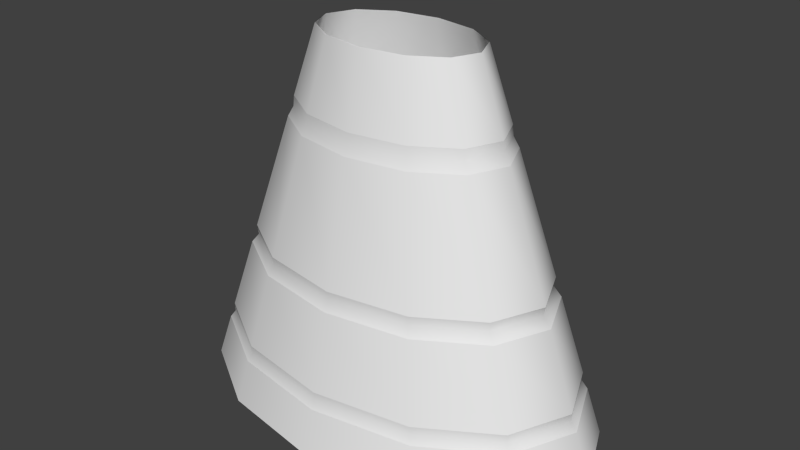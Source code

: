 # Source: Skirt.blend  (saved by Blender 2.73.0; exported with 4.5.12 LTS)
import bpy
from mathutils import Matrix  # noqa: F401  (used for matrix-valued properties, if any)

bpy.ops.wm.read_factory_settings(use_empty=True)
scene = bpy.context.scene
scene.name = 'Scene'

# ---- collections
col_collection_1 = bpy.data.collections.new('Collection 1'); scene.collection.children.link(col_collection_1)

# ---- world
world_world = bpy.data.worlds.new('World'); scene.world = world_world
world_world.color = (0.05088, 0.05088, 0.05088)
world_world.use_sun_shadow = False
world_world.sun_shadow_jitter_overblur = 0.0
world_world.cycles.sampling_method = 'MANUAL'
world_world.cycles.sample_map_resolution = 256

# ---- meshes
me_circle_002 = bpy.data.meshes.new('Circle.002')
me_circle_002.from_pydata([(0.0, 1.0, 0.0), (-0.5, 0.866, 0.0), (-0.866, 0.5, 0.0), (-1.0, -4.371e-08, 0.0), (-0.866, -0.5, 0.0), (-0.5, -0.866, 0.0), (-1.51e-07, -1.0, 0.0), (0.5, -0.866, 0.0), (0.866, -0.5, 0.0), (1.0, -4.649e-07, 0.0), (0.866, 0.5, 0.0), (0.5, 0.866, 0.0), (-1.527e-08, 2.537, -2.43), (-1.269, 2.197, -2.43), (-2.197, 1.269, -2.43), (-2.537, 1.029e-07, -2.43), (-2.197, -1.269, -2.43), (-1.269, -2.197, -2.43), (-3.983e-07, -2.537, -2.43), (1.269, -2.197, -2.43), (2.197, -1.269, -2.43), (2.537, -9.657e-07, -2.43), (2.197, 1.269, -2.43), (1.269, 2.197, -2.43), (0.6467, 1.12, -0.4638), (-2.913e-09, 1.293, -0.4638), (1.12, 0.6467, -0.4638), (1.293, -5.605e-07, -0.4638), (1.12, -0.6467, -0.4638), (0.6467, -1.12, -0.4638), (-1.982e-07, -1.293, -0.4638), (-0.6467, -1.12, -0.4638), (-1.12, -0.6467, -0.4638), (-1.293, -1.574e-08, -0.4638), (-1.12, 0.6467, -0.4638), (-0.6467, 1.12, -0.4638), (-3.769e-09, 1.379, -0.5999), (0.6897, 1.195, -0.5999), (1.195, 0.6897, -0.5999), (1.379, -5.885e-07, -0.5999), (1.195, -0.6897, -0.5999), (0.6897, -1.195, -0.5999), (-2.121e-07, -1.379, -0.5999), (-0.6897, -1.195, -0.5999), (-1.195, -0.6897, -0.5999), (-1.379, -7.526e-09, -0.5999), (-1.195, 0.6897, -0.5999), (-0.6897, 1.195, -0.5999), (-9.517e-09, 1.958, -1.515), (0.9791, 1.696, -1.515), (1.696, 0.9791, -1.515), (1.958, -7.771e-07, -1.515), (1.696, -0.9791, -1.515), (0.9791, -1.696, -1.515), (-3.052e-07, -1.958, -1.515), (-0.9791, -1.696, -1.515), (-1.696, -0.9791, -1.515), (-1.958, 4.767e-08, -1.515), (-1.696, 0.9791, -1.515), (-0.9791, 1.696, -1.515), (0.939, 1.626, -1.388), (1.626, 0.939, -1.388), (1.878, -7.51e-07, -1.388), (1.626, -0.939, -1.388), (0.939, -1.626, -1.388), (-2.923e-07, -1.878, -1.388), (-0.939, -1.626, -1.388), (-1.626, -0.939, -1.388), (-1.878, 4.002e-08, -1.388), (-1.626, 0.939, -1.388), (-0.939, 1.626, -1.388), (-8.72e-09, 1.878, -1.388), (-1.338e-08, 2.347, -2.13), (1.174, 2.033, -2.13), (2.033, 1.174, -2.13), (2.347, -9.04e-07, -2.13), (2.033, -1.174, -2.13), (1.174, -2.033, -2.13), (-3.678e-07, -2.347, -2.13), (-1.174, -2.033, -2.13), (-2.033, -1.174, -2.13), (-2.347, 8.479e-08, -2.13), (-2.033, 1.174, -2.13), (-1.174, 2.033, -2.13), (1.138, 1.972, -2.019), (1.972, 1.138, -2.019), (2.277, -8.81e-07, -2.019), (1.972, -1.138, -2.019), (1.138, -1.972, -2.019), (-3.565e-07, -2.277, -2.019), (-1.138, -1.972, -2.019), (-1.972, -1.138, -2.019), (-2.277, 7.807e-08, -2.019), (-1.972, 1.138, -2.019), (-1.138, 1.972, -2.019), (-1.268e-08, 2.277, -2.019)], [], [(73, 72, 12, 23), (74, 73, 23, 22), (75, 74, 22, 21), (76, 75, 21, 20), (77, 76, 20, 19), (78, 77, 19, 18), (79, 78, 18, 17), (80, 79, 17, 16), (81, 80, 16, 15), (82, 81, 15, 14), (83, 82, 14, 13), (72, 83, 13, 12), (0, 1, 35, 25), (1, 2, 34, 35), (2, 3, 33, 34), (3, 4, 32, 33), (4, 5, 31, 32), (5, 6, 30, 31), (6, 7, 29, 30), (7, 8, 28, 29), (8, 9, 27, 28), (9, 10, 26, 27), (10, 11, 24, 26), (11, 0, 25, 24), (37, 36, 71, 60), (38, 37, 60, 61), (39, 38, 61, 62), (40, 39, 62, 63), (41, 40, 63, 64), (42, 41, 64, 65), (43, 42, 65, 66), (44, 43, 66, 67), (45, 44, 67, 68), (46, 45, 68, 69), (47, 46, 69, 70), (36, 47, 70, 71), (49, 48, 95, 84), (50, 49, 84, 85), (51, 50, 85, 86), (52, 51, 86, 87), (53, 52, 87, 88), (54, 53, 88, 89), (55, 54, 89, 90), (56, 55, 90, 91), (57, 56, 91, 92), (58, 57, 92, 93), (59, 58, 93, 94), (48, 59, 94, 95)])
me_circle_002.polygons.foreach_set('use_smooth', [True] * 48)
me_circle_002.use_remesh_preserve_volume = False
me_circle_002.use_remesh_preserve_attributes = False
me_circle_002.use_mirror_vertex_groups = False
me_circle_002.update()
me_circle_003 = bpy.data.meshes.new('Circle.003')
me_circle_003.from_pydata([(8.975e-10, 0.9794, -2.384e-07), (-0.4978, 0.8482, -2.384e-07), (-0.8622, 0.4897, -2.384e-07), (-0.9956, -4.663e-08, -2.384e-07), (-0.8622, -0.4897, -2.384e-07), (-0.4978, -0.8482, -2.384e-07), (-1.494e-07, -0.9794, -2.384e-07), (0.4978, -0.8482, -2.384e-07), (0.8622, -0.4897, -2.384e-07), (0.9956, -4.592e-07, -2.384e-07), (0.8622, 0.4897, -2.384e-07), (0.4978, 0.8482, -2.384e-07), (-1.542e-08, 2.497, -2.43), (-1.269, 2.163, -2.43), (-2.199, 1.249, -2.43), (-2.539, 9.89e-08, -2.43), (-2.199, -1.249, -2.43), (-1.269, -2.163, -2.43), (-3.987e-07, -2.497, -2.43), (1.269, -2.163, -2.43), (2.199, -1.249, -2.43), (2.539, -9.53e-07, -2.43), (2.199, 1.249, -2.43), (1.269, 2.163, -2.43), (0.641, 1.092, -0.4638), (-2.374e-09, 1.261, -0.4638), (1.11, 0.6306, -0.4638), (1.282, -5.513e-07, -0.4638), (1.11, -0.6306, -0.4638), (0.641, -1.092, -0.4638), (-1.96e-07, -1.261, -0.4638), (-0.641, -1.092, -0.4638), (-1.11, -0.6306, -0.4638), (-1.282, -2.011e-08, -0.4638), (-1.11, 0.6306, -0.4638), (-0.641, 1.092, -0.4638), (-3.222e-09, 1.345, -0.5999), (0.6837, 1.165, -0.5999), (1.184, 0.6725, -0.5999), (1.367, -5.787e-07, -0.5999), (1.184, -0.6725, -0.5999), (0.6837, -1.165, -0.5999), (-2.097e-07, -1.345, -0.5999), (-0.6837, -1.165, -0.5999), (-1.184, -0.6725, -0.5999), (-1.367, -1.211e-08, -0.5999), (-1.184, 0.6725, -0.5999), (-0.6837, 1.165, -0.5999), (-8.92e-09, 1.909, -1.515), (0.9705, 1.654, -1.515), (1.681, 0.9547, -1.515), (1.941, -7.626e-07, -1.515), (1.681, -0.9547, -1.515), (0.9705, -1.654, -1.515), (-3.02e-07, -1.909, -1.515), (-0.9705, -1.654, -1.515), (-1.681, -0.9547, -1.515), (-1.941, 4.172e-08, -1.515), (-1.681, 0.9547, -1.515), (-0.9705, 1.654, -1.515), (0.9308, 1.586, -1.388), (1.612, 0.9156, -1.388), (1.862, -7.371e-07, -1.388), (1.612, -0.9156, -1.388), (0.9308, -1.586, -1.388), (-2.892e-07, -1.831, -1.388), (-0.9308, -1.586, -1.388), (-1.612, -0.9156, -1.388), (-1.862, 3.425e-08, -1.388), (-1.612, 0.9156, -1.388), (-0.9308, 1.586, -1.388), (-8.13e-09, 1.831, -1.388), (-1.275e-08, 2.289, -2.13), (1.163, 1.982, -2.13), (2.015, 1.145, -2.13), (2.327, -8.862e-07, -2.13), (2.015, -1.145, -2.13), (1.163, -1.982, -2.13), (-3.641e-07, -2.289, -2.13), (-1.163, -1.982, -2.13), (-2.015, -1.145, -2.13), (-2.327, 7.791e-08, -2.13), (-2.015, 1.145, -2.13), (-1.163, 1.982, -2.13), (1.129, 1.923, -2.019), (1.955, 1.11, -2.019), (2.257, -8.638e-07, -2.019), (1.955, -1.11, -2.019), (1.129, -1.923, -2.019), (-3.529e-07, -2.22, -2.019), (-1.129, -1.923, -2.019), (-1.955, -1.11, -2.019), (-2.257, 7.136e-08, -2.019), (-1.955, 1.11, -2.019), (-1.129, 1.923, -2.019), (-1.206e-08, 2.22, -2.019), (0.6468, 1.102, -0.5318), (1.12, 0.6363, -0.5318), (1.294, -5.562e-07, -0.5318), (1.12, -0.6363, -0.5318), (0.6468, -1.102, -0.5318), (-1.974e-07, -1.273, -0.5318), (-0.6468, -1.102, -0.5318), (-1.12, -0.6363, -0.5318), (-1.294, -2.015e-08, -0.5318), (-1.12, 0.6363, -0.5318), (-0.6468, 1.102, -0.5318), (-2.035e-09, 1.273, -0.5318), (-6.743e-09, 1.813, -1.451), (0.9216, 1.57, -1.451), (1.596, 0.9066, -1.451), (1.843, -7.327e-07, -1.451), (1.596, -0.9066, -1.451), (0.9216, -1.57, -1.451), (-2.851e-07, -1.813, -1.451), (-0.9216, -1.57, -1.451), (-1.596, -0.9066, -1.451), (-1.843, 3.105e-08, -1.451), (-1.596, 0.9066, -1.451), (-0.9216, 1.57, -1.451), (-1.199e-08, 2.213, -2.075), (1.125, 1.917, -2.075), (1.948, 1.107, -2.075), (2.25, -8.63e-07, -2.075), (1.948, -1.107, -2.075), (1.125, -1.917, -2.075), (-3.517e-07, -2.213, -2.075), (-1.125, -1.917, -2.075), (-1.948, -1.107, -2.075), (-2.25, 6.926e-08, -2.075), (-1.948, 1.107, -2.075), (-1.125, 1.917, -2.075)], [], [(73, 72, 12, 23), (74, 73, 23, 22), (75, 74, 22, 21), (76, 75, 21, 20), (77, 76, 20, 19), (78, 77, 19, 18), (79, 78, 18, 17), (80, 79, 17, 16), (81, 80, 16, 15), (82, 81, 15, 14), (83, 82, 14, 13), (72, 83, 13, 12), (0, 1, 35, 25), (1, 2, 34, 35), (2, 3, 33, 34), (3, 4, 32, 33), (4, 5, 31, 32), (5, 6, 30, 31), (6, 7, 29, 30), (7, 8, 28, 29), (8, 9, 27, 28), (9, 10, 26, 27), (10, 11, 24, 26), (11, 0, 25, 24), (107, 106, 47, 36), (106, 105, 46, 47), (105, 104, 45, 46), (104, 103, 44, 45), (103, 102, 43, 44), (102, 101, 42, 43), (101, 100, 41, 42), (100, 99, 40, 41), (99, 98, 39, 40), (98, 97, 38, 39), (97, 96, 37, 38), (96, 107, 36, 37), (108, 119, 59, 48), (119, 118, 58, 59), (118, 117, 57, 58), (117, 116, 56, 57), (116, 115, 55, 56), (115, 114, 54, 55), (114, 113, 53, 54), (113, 112, 52, 53), (112, 111, 51, 52), (111, 110, 50, 51), (110, 109, 49, 50), (109, 108, 48, 49), (37, 36, 71, 60), (38, 37, 60, 61), (39, 38, 61, 62), (40, 39, 62, 63), (41, 40, 63, 64), (42, 41, 64, 65), (43, 42, 65, 66), (44, 43, 66, 67), (45, 44, 67, 68), (46, 45, 68, 69), (47, 46, 69, 70), (36, 47, 70, 71), (120, 131, 83, 72), (131, 130, 82, 83), (130, 129, 81, 82), (129, 128, 80, 81), (128, 127, 79, 80), (127, 126, 78, 79), (126, 125, 77, 78), (125, 124, 76, 77), (124, 123, 75, 76), (123, 122, 74, 75), (122, 121, 73, 74), (121, 120, 72, 73), (49, 48, 95, 84), (50, 49, 84, 85), (51, 50, 85, 86), (52, 51, 86, 87), (53, 52, 87, 88), (54, 53, 88, 89), (55, 54, 89, 90), (56, 55, 90, 91), (57, 56, 91, 92), (58, 57, 92, 93), (59, 58, 93, 94), (48, 59, 94, 95), (24, 25, 107, 96), (26, 24, 96, 97), (27, 26, 97, 98), (28, 27, 98, 99), (29, 28, 99, 100), (30, 29, 100, 101), (31, 30, 101, 102), (32, 31, 102, 103), (33, 32, 103, 104), (34, 33, 104, 105), (35, 34, 105, 106), (25, 35, 106, 107), (60, 71, 108, 109), (61, 60, 109, 110), (62, 61, 110, 111), (63, 62, 111, 112), (64, 63, 112, 113), (65, 64, 113, 114), (66, 65, 114, 115), (67, 66, 115, 116), (68, 67, 116, 117), (69, 68, 117, 118), (70, 69, 118, 119), (71, 70, 119, 108), (84, 95, 120, 121), (85, 84, 121, 122), (86, 85, 122, 123), (87, 86, 123, 124), (88, 87, 124, 125), (89, 88, 125, 126), (90, 89, 126, 127), (91, 90, 127, 128), (92, 91, 128, 129), (93, 92, 129, 130), (94, 93, 130, 131), (95, 94, 131, 120)])
me_circle_003.polygons.foreach_set('use_smooth', [True] * 120)
me_circle_003.use_remesh_preserve_volume = False
me_circle_003.use_remesh_preserve_attributes = False
me_circle_003.use_mirror_vertex_groups = False
me_circle_003.update()
me_circle_004 = bpy.data.meshes.new('Circle.004')
me_circle_004.from_pydata([(0.6467, 1.12, -0.4638), (-2.913e-09, 1.293, -0.4638), (1.12, 0.6467, -0.4638), (1.293, -5.605e-07, -0.4638), (1.12, -0.6467, -0.4638), (0.6467, -1.12, -0.4638), (-1.982e-07, -1.293, -0.4638), (-0.6467, -1.12, -0.4638), (-1.12, -0.6467, -0.4638), (-1.293, -1.574e-08, -0.4638), (-1.12, 0.6467, -0.4638), (-0.6467, 1.12, -0.4638), (-3.769e-09, 1.379, -0.5999), (0.6897, 1.195, -0.5999), (1.195, 0.6897, -0.5999), (1.379, -5.885e-07, -0.5999), (1.195, -0.6897, -0.5999), (0.6897, -1.195, -0.5999), (-2.121e-07, -1.379, -0.5999), (-0.6897, -1.195, -0.5999), (-1.195, -0.6897, -0.5999), (-1.379, -7.526e-09, -0.5999), (-1.195, 0.6897, -0.5999), (-0.6897, 1.195, -0.5999), (-9.517e-09, 1.958, -1.515), (0.9791, 1.696, -1.515), (1.696, 0.9791, -1.515), (1.958, -7.771e-07, -1.515), (1.696, -0.9791, -1.515), (0.9791, -1.696, -1.515), (-3.052e-07, -1.958, -1.515), (-0.9791, -1.696, -1.515), (-1.696, -0.9791, -1.515), (-1.958, 4.767e-08, -1.515), (-1.696, 0.9791, -1.515), (-0.9791, 1.696, -1.515), (0.939, 1.626, -1.388), (1.626, 0.939, -1.388), (1.878, -7.51e-07, -1.388), (1.626, -0.939, -1.388), (0.939, -1.626, -1.388), (-2.923e-07, -1.878, -1.388), (-0.939, -1.626, -1.388), (-1.626, -0.939, -1.388), (-1.878, 4.002e-08, -1.388), (-1.626, 0.939, -1.388), (-0.939, 1.626, -1.388), (-8.72e-09, 1.878, -1.388), (-1.338e-08, 2.347, -2.13), (1.174, 2.033, -2.13), (2.033, 1.174, -2.13), (2.347, -9.04e-07, -2.13), (2.033, -1.174, -2.13), (1.174, -2.033, -2.13), (-3.678e-07, -2.347, -2.13), (-1.174, -2.033, -2.13), (-2.033, -1.174, -2.13), (-2.347, 8.479e-08, -2.13), (-2.033, 1.174, -2.13), (-1.174, 2.033, -2.13), (1.138, 1.972, -2.019), (1.972, 1.138, -2.019), (2.277, -8.81e-07, -2.019), (1.972, -1.138, -2.019), (1.138, -1.972, -2.019), (-3.565e-07, -2.277, -2.019), (-1.138, -1.972, -2.019), (-1.972, -1.138, -2.019), (-2.277, 7.807e-08, -2.019), (-1.972, 1.138, -2.019), (-1.138, 1.972, -2.019), (-1.268e-08, 2.277, -2.019), (0.6525, 1.13, -0.5318), (1.13, 0.6525, -0.5318), (1.305, -5.655e-07, -0.5318), (1.13, -0.6525, -0.5318), (0.6525, -1.13, -0.5318), (-1.996e-07, -1.305, -0.5318), (-0.6525, -1.13, -0.5318), (-1.13, -0.6525, -0.5318), (-1.305, -1.578e-08, -0.5318), (-1.13, 0.6525, -0.5318), (-0.6525, 1.13, -0.5318), (-2.571e-09, 1.305, -0.5318), (-7.321e-09, 1.859, -1.451), (0.9297, 1.61, -1.451), (1.61, 0.9297, -1.451), (1.859, -7.465e-07, -1.451), (1.61, -0.9297, -1.451), (0.9297, -1.61, -1.451), (-2.881e-07, -1.859, -1.451), (-0.9297, -1.61, -1.451), (-1.61, -0.9297, -1.451), (-1.859, 3.673e-08, -1.451), (-1.61, 0.9297, -1.451), (-0.9297, 1.61, -1.451), (-1.261e-08, 2.27, -2.075), (1.135, 1.966, -2.075), (1.966, 1.135, -2.075), (2.27, -8.801e-07, -2.075), (1.966, -1.135, -2.075), (1.135, -1.966, -2.075), (-3.553e-07, -2.27, -2.075), (-1.135, -1.966, -2.075), (-1.966, -1.135, -2.075), (-2.27, 7.592e-08, -2.075), (-1.966, 1.135, -2.075), (-1.135, 1.966, -2.075)], [], [(83, 82, 23, 12), (82, 81, 22, 23), (81, 80, 21, 22), (80, 79, 20, 21), (79, 78, 19, 20), (78, 77, 18, 19), (77, 76, 17, 18), (76, 75, 16, 17), (75, 74, 15, 16), (74, 73, 14, 15), (73, 72, 13, 14), (72, 83, 12, 13), (84, 95, 35, 24), (95, 94, 34, 35), (94, 93, 33, 34), (93, 92, 32, 33), (92, 91, 31, 32), (91, 90, 30, 31), (90, 89, 29, 30), (89, 88, 28, 29), (88, 87, 27, 28), (87, 86, 26, 27), (86, 85, 25, 26), (85, 84, 24, 25), (96, 107, 59, 48), (107, 106, 58, 59), (106, 105, 57, 58), (105, 104, 56, 57), (104, 103, 55, 56), (103, 102, 54, 55), (102, 101, 53, 54), (101, 100, 52, 53), (100, 99, 51, 52), (99, 98, 50, 51), (98, 97, 49, 50), (97, 96, 48, 49), (0, 1, 83, 72), (2, 0, 72, 73), (3, 2, 73, 74), (4, 3, 74, 75), (5, 4, 75, 76), (6, 5, 76, 77), (7, 6, 77, 78), (8, 7, 78, 79), (9, 8, 79, 80), (10, 9, 80, 81), (11, 10, 81, 82), (1, 11, 82, 83), (36, 47, 84, 85), (37, 36, 85, 86), (38, 37, 86, 87), (39, 38, 87, 88), (40, 39, 88, 89), (41, 40, 89, 90), (42, 41, 90, 91), (43, 42, 91, 92), (44, 43, 92, 93), (45, 44, 93, 94), (46, 45, 94, 95), (47, 46, 95, 84), (60, 71, 96, 97), (61, 60, 97, 98), (62, 61, 98, 99), (63, 62, 99, 100), (64, 63, 100, 101), (65, 64, 101, 102), (66, 65, 102, 103), (67, 66, 103, 104), (68, 67, 104, 105), (69, 68, 105, 106), (70, 69, 106, 107), (71, 70, 107, 96)])
me_circle_004.polygons.foreach_set('use_smooth', [True] * 72)
me_circle_004.use_remesh_preserve_volume = False
me_circle_004.use_remesh_preserve_attributes = False
me_circle_004.use_mirror_vertex_groups = False
me_circle_004.update()

# ---- objects
ob_skirt = bpy.data.objects.new('skirt', me_circle_002)
ob_skirtinside = bpy.data.objects.new('skirtInside', me_circle_003)
ob_skirtdetail = bpy.data.objects.new('skirtDetail', me_circle_004)

# ---- transforms, parenting, visibility, modifiers, constraints
ob_skirt.location = (0.0, 0.01282, 1.986)
ob_skirt.scale = (0.4663, 0.2892, 0.821)
ob_skirt.lineart.crease_threshold = 0.0
ob_skirtinside.parent = ob_skirt
ob_skirtinside.matrix_parent_inverse = Matrix(((2.145, 0.0, 0.0, -0.0), (0.0, 3.457, 0.0, -0.04431), (0.0, 0.0, 1.218, -2.419), (0.0, 0.0, 0.0, 1.0)))
ob_skirtinside.location = (0.0, 0.01282, 1.986)
ob_skirtinside.scale = (0.4668, 0.2896, 0.822)
ob_skirtinside.lineart.crease_threshold = 0.0
ob_skirtdetail.parent = ob_skirt
ob_skirtdetail.matrix_parent_inverse = Matrix(((2.145, 0.0, 0.0, -0.0), (0.0, 3.457, 0.0, -0.04431), (0.0, 0.0, 1.218, -2.419), (0.0, 0.0, 0.0, 1.0)))
ob_skirtdetail.location = (0.0, 0.01282, 1.986)
ob_skirtdetail.scale = (0.4663, 0.2892, 0.821)
ob_skirtdetail.lineart.crease_threshold = 0.0

# ---- collection membership
col_collection_1.objects.link(ob_skirt)
col_collection_1.objects.link(ob_skirtinside)
col_collection_1.objects.link(ob_skirtdetail)

# ---- scene / render settings (as saved in the file)
scene.frame_start = 1; scene.frame_end = 250; scene.frame_set(1)
scene.render.engine = 'BLENDER_EEVEE_NEXT'
scene.render.resolution_percentage = 50
scene.render.dither_intensity = 0.0
scene.cycles.use_denoising = False
scene.cycles.samples = 10
scene.cycles.sampling_pattern = 'TABULATED_SOBOL'
scene.cycles.light_sampling_threshold = 0.0
scene.cycles.use_adaptive_sampling = False
scene.cycles.use_light_tree = False
scene.cycles.blur_glossy = 0.0
scene.cycles.pixel_filter_type = 'GAUSSIAN'
scene.cycles.sample_clamp_indirect = 0.0
scene.view_settings.view_transform = 'Standard'
bpy.context.view_layer.update()

# ---- added for rendering (the .blend has no active camera and no usable light): camera, sun
cam_auto = bpy.data.cameras.new('AutoCamera')
cam_auto.lens = 50.0
cam_auto.sensor_width = 36.0
cam_auto.clip_end = 1000.0
ob_auto_camera = bpy.data.objects.new('AutoCamera', cam_auto)
scene.collection.objects.link(ob_auto_camera)
ob_auto_camera.location = (3.17302, -3.79481, 3.52573)
ob_auto_camera.rotation_euler = (1.09748, -7.21219e-08, 0.694738)
scene.camera = ob_auto_camera
light_auto_sun = bpy.data.lights.new('AutoSun', 'SUN')
light_auto_sun.energy = 3.0
light_auto_sun.angle = 0.0523599
ob_auto_sun = bpy.data.objects.new('AutoSun', light_auto_sun)
scene.collection.objects.link(ob_auto_sun)
ob_auto_sun.rotation_euler = (0.872665, 0.174533, 0.523599)
bpy.context.view_layer.update()

